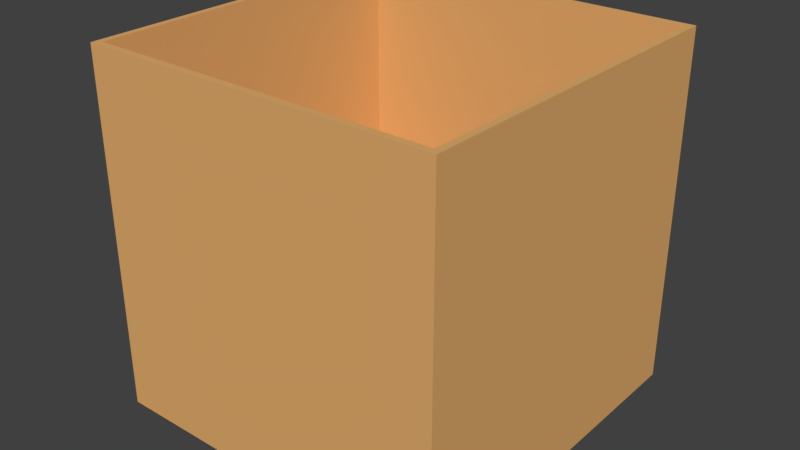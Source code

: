 # Source: Box_mit_Einlegeboden.blend  (saved by Blender 2.78.0; exported with 4.5.12 LTS)
import bpy
from mathutils import Matrix  # noqa: F401  (used for matrix-valued properties, if any)

bpy.ops.wm.read_factory_settings(use_empty=True)
scene = bpy.context.scene
scene.name = 'Scene'

# ---- collections
col_collection_1 = bpy.data.collections.new('Collection 1'); scene.collection.children.link(col_collection_1)

# ---- materials (node trees are filled in below, after node groups)
mat_material = bpy.data.materials.new('Material')
mat_material.alpha_threshold = 0.0
mat_material.use_transparent_shadow = False
mat_material.diffuse_color = (0.7742, 0.4194, 0.1529, 1.0)
mat_material.specular_color = (1.0, 0.5322, 0.1789)
mat_material.roughness = 0.5
mat_material.specular_intensity = 0.2212
mat_material.line_color = (0.0, 0.0, 0.0, 1.0)

# ---- material node trees

# ---- world
world_world = bpy.data.worlds.new('World'); scene.world = world_world
world_world.color = (0.05088, 0.05088, 0.05088)
world_world.use_sun_shadow = False
world_world.sun_shadow_jitter_overblur = 0.0
world_world.cycles.sampling_method = 'MANUAL'

# ---- meshes
me_plane_001 = bpy.data.meshes.new('Plane.001')
me_plane_001.from_pydata([(-1.9, -1.9, -0.9986), (1.9, -1.9, -0.9986), (-1.9, 1.9, -0.9986), (1.9, 1.9, -0.9986), (-1.9, 1.9, -0.9486), (-1.9, -1.9, -0.9486), (1.9, -1.9, -0.9486), (1.9, 1.9, -0.9486)], [], [(0, 2, 3, 1), (5, 6, 7, 4), (1, 3, 7, 6), (2, 0, 5, 4), (3, 2, 4, 7), (0, 1, 6, 5)])
_uv = me_plane_001.uv_layers.new(name='UVMap')
_uv.uv.foreach_set('vector', [0.5001, 0.4999, 0.5001, 0.0001229, 0.9999, 0.0001229, 0.9999, 0.4999, 0.0001229, 0.4999, 0.0001229, 0.0001229, 0.4999, 0.000123, 0.4999, 0.4999, 0.0001229, 0.5236, 0.434, 0.5236, 0.4341, 0.5312, 0.0001514, 0.5312, 0.4341, 0.5233, 0.0001514, 0.5233, 0.0001229, 0.5158, 0.434, 0.5158, 0.4341, 0.5155, 0.0001514, 0.5155, 0.0001229, 0.5079, 0.434, 0.5079, 0.0001229, 0.5001, 0.434, 0.5001, 0.4341, 0.5077, 0.0001514, 0.5077])
me_plane_001.materials.append(mat_material)
me_plane_001.use_remesh_preserve_volume = False
me_plane_001.use_remesh_preserve_attributes = False
me_plane_001.use_mirror_vertex_groups = False
me_plane_001.update()
me_cube = bpy.data.meshes.new('Cube')
me_cube.from_pydata([(1.0, 1.0, -1.0), (1.0, -1.0, -1.0), (-1.0, -1.0, -1.0), (-1.0, 1.0, -1.0), (1.0, 1.0, 1.0), (1.0, -1.0, 1.0), (-1.0, -1.0, 1.0), (-1.0, 1.0, 1.0), (0.9608, 1.0, 1.0), (-0.965, 0.96, 1.0), (0.9608, 0.96, 1.0), (-0.965, -0.9608, 1.0), (0.9608, -0.9608, 1.0), (-1.0, -0.9608, 1.0), (-0.965, 0.96, -0.95), (0.9608, 0.96, -0.95), (-0.965, -0.9608, -0.95), (0.9608, -0.9608, -0.95), (-0.9537, -0.9537, -0.4993), (0.9537, -0.9537, -0.4993), (-0.9537, 0.9537, -0.4993), (0.9537, 0.9537, -0.4993), (-0.9537, 0.9537, -0.4797), (-0.9537, -0.9537, -0.4797), (0.9537, -0.9537, -0.4797), (0.9537, 0.9537, -0.4797)], [(21, 25), (24, 19), (18, 23), (22, 20)], [(0, 1, 2, 3), (3, 7, 8, 4, 0), (1, 5, 6, 2), (4, 8, 10, 12, 11, 13, 6, 5), (2, 6, 13, 7, 3), (0, 4, 5, 1), (7, 13, 11, 9, 10, 8), (12, 10, 15, 17), (10, 9, 14, 15), (11, 12, 17, 16), (9, 11, 16, 14)])
me_cube.materials.append(mat_material)
me_cube.use_remesh_preserve_volume = False
me_cube.use_remesh_preserve_attributes = False
me_cube.use_mirror_vertex_groups = False
me_cube.update()

# ---- objects
ob_einlegboden = bpy.data.objects.new('Einlegboden', me_plane_001)
ob_cube = bpy.data.objects.new('Cube', me_cube)

# ---- transforms, parenting, visibility, modifiers, constraints
ob_einlegboden.location = (0.5685, -0.1666, 0.5187)
ob_einlegboden.scale = (0.09383, 0.09383, 0.09383)
ob_einlegboden.lineart.crease_threshold = 0.0
ob_cube.location = (0.5685, -0.1666, 0.5187)
ob_cube.scale = (0.1877, 0.1877, 0.1877)
ob_cube.lock_rotations_4d = False
ob_cube.empty_display_type = 'ARROWS'
ob_cube.lineart.crease_threshold = 0.0

# ---- collection membership
col_collection_1.objects.link(ob_einlegboden)
col_collection_1.objects.link(ob_cube)

# ---- scene / render settings (as saved in the file)
scene.frame_start = 1; scene.frame_end = 250; scene.frame_set(1)
scene.render.engine = 'BLENDER_EEVEE_NEXT'
scene.render.resolution_percentage = 50
scene.render.dither_intensity = 0.0
scene.cycles.use_denoising = False
scene.cycles.samples = 128
scene.cycles.sampling_pattern = 'TABULATED_SOBOL'
scene.cycles.light_sampling_threshold = 0.0
scene.cycles.use_adaptive_sampling = False
scene.cycles.use_light_tree = False
scene.cycles.blur_glossy = 0.0
scene.cycles.sample_clamp_indirect = 0.0
scene.view_settings.view_transform = 'Standard'
bpy.context.view_layer.update()

# ---- added for rendering (the .blend has no active camera and no usable light): camera, sun
cam_auto = bpy.data.cameras.new('AutoCamera')
cam_auto.lens = 50.0
cam_auto.sensor_width = 36.0
cam_auto.clip_end = 1000.0
ob_auto_camera = bpy.data.objects.new('AutoCamera', cam_auto)
scene.collection.objects.link(ob_auto_camera)
ob_auto_camera.location = (1.16993, -0.888373, 0.99989)
ob_auto_camera.rotation_euler = (1.09748, -7.21219e-08, 0.694738)
scene.camera = ob_auto_camera
light_auto_sun = bpy.data.lights.new('AutoSun', 'SUN')
light_auto_sun.energy = 3.0
light_auto_sun.angle = 0.0523599
ob_auto_sun = bpy.data.objects.new('AutoSun', light_auto_sun)
scene.collection.objects.link(ob_auto_sun)
ob_auto_sun.rotation_euler = (0.872665, 0.174533, 0.523599)
bpy.context.view_layer.update()
